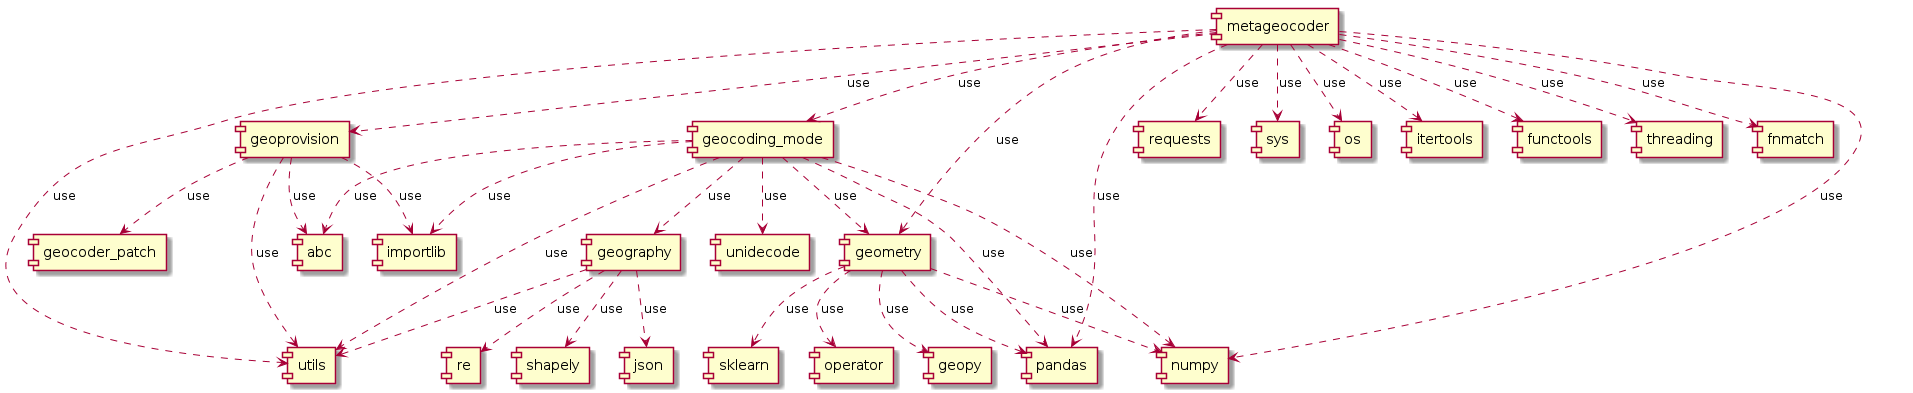

The diagram above was rendered by PlantUML. Its source (embedded in the PNG):
@startuml

[metageocoder]
[geoprovision]
[geocoding_mode]
[geometry]
[geography]
[pandas]
[numpy]
[requests]
[sys]
[os]
[itertools]
[functools]
[threading]
[fnmatch]
[utils]
[geocoder_patch]
[importlib]
[geopy]
[abc]
[shapely]
[json] 
[re]
[sklearn]
[operator]
[unidecode]

metageocoder ..> requests : use
metageocoder ..> pandas : use
metageocoder ..> numpy : use
metageocoder ..> sys : use
metageocoder ..> os : use
metageocoder ..> itertools : use
metageocoder ..> functools : use
metageocoder ..> threading : use
metageocoder ..> fnmatch : use
metageocoder ..> utils : use
metageocoder ..> geoprovision : use
metageocoder ..> geometry : use
metageocoder ..> geocoding_mode : use

geocoding_mode ..> geometry : use
geocoding_mode ..> geography : use
geocoding_mode ..> utils : use
geocoding_mode ..> unidecode : use
geocoding_mode ..> pandas : use
geocoding_mode ..> numpy : use
geocoding_mode ..> importlib : use
geocoding_mode ..> abc : use

geoprovision ..> geocoder_patch : use
geoprovision ..> importlib : use
geoprovision ..> abc : use
geoprovision ..> utils : use

geography ..> shapely : use
geography ..> utils : use
geography ..> json : use
geography ..> re : use

geometry ..> sklearn : use
geometry ..> pandas : use
geometry ..> numpy : use
geometry ..> geopy : use
geometry ..> operator : use


@enduml